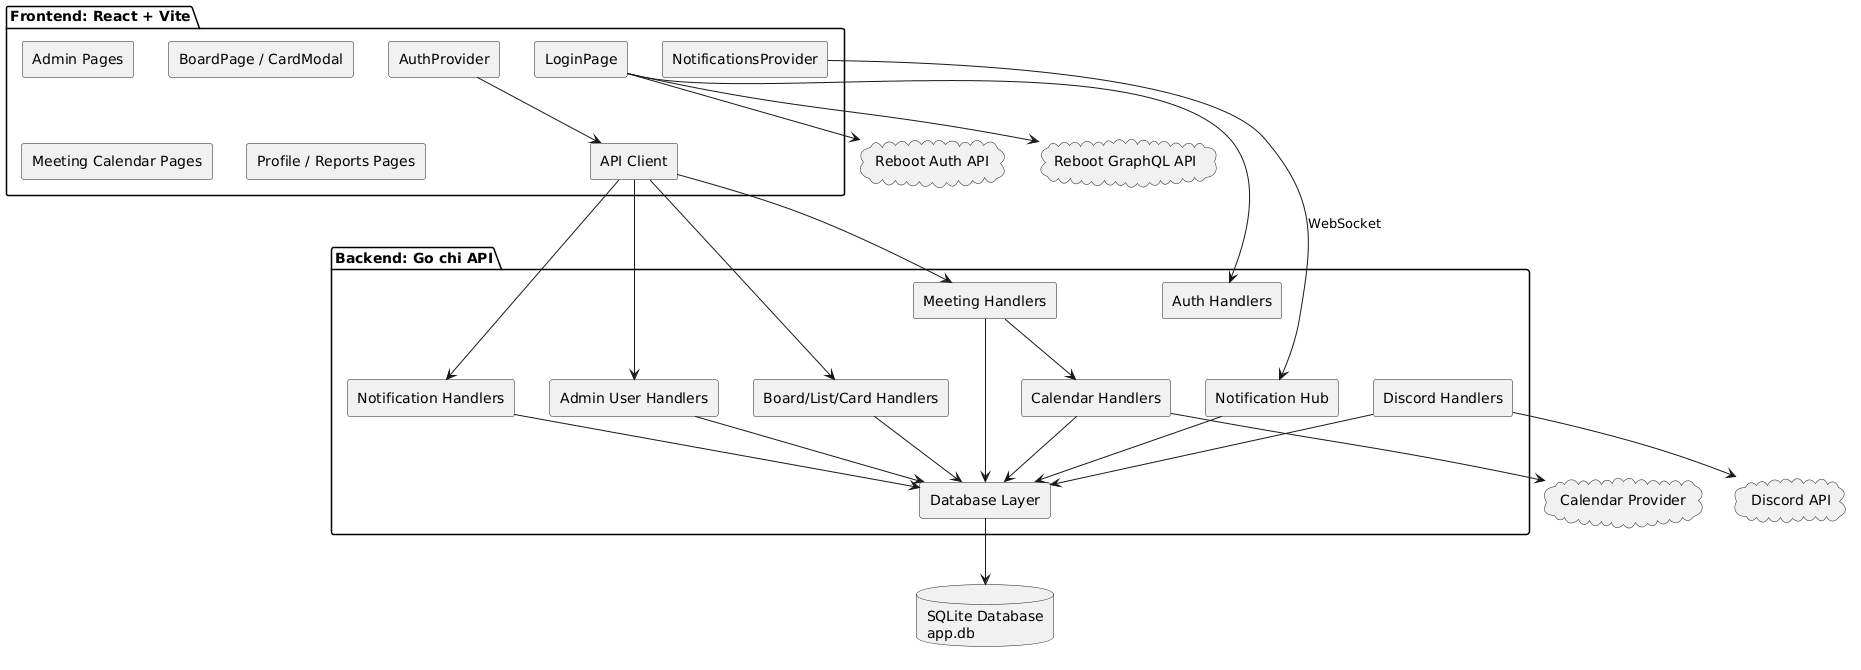

The diagram above was rendered by PlantUML. Its source (embedded in the PNG):
@startuml
skinparam componentStyle rectangle

package "Frontend: React + Vite" {
  [LoginPage]
  [AuthProvider]
  [API Client]
  [NotificationsProvider]
  [Admin Pages]
  [BoardPage / CardModal]
  [Meeting Calendar Pages]
  [Profile / Reports Pages]
}

package "Backend: Go chi API" {
  [Auth Handlers]
  [Admin User Handlers]
  [Board/List/Card Handlers]
  [Meeting Handlers]
  [Notification Handlers]
  [Notification Hub]
  [Discord Handlers]
  [Calendar Handlers]
  [Database Layer]
}

database "SQLite Database\napp.db" as SQLite
cloud "Reboot Auth API" as RebootAuth
cloud "Reboot GraphQL API" as RebootGQL
cloud "Discord API" as Discord
cloud "Calendar Provider" as Calendar

[LoginPage] --> RebootAuth
[LoginPage] --> RebootGQL
[LoginPage] --> [Auth Handlers]
[AuthProvider] --> [API Client]
[API Client] --> [Admin User Handlers]
[API Client] --> [Board/List/Card Handlers]
[API Client] --> [Meeting Handlers]
[API Client] --> [Notification Handlers]
[NotificationsProvider] --> [Notification Hub] : WebSocket

[Admin User Handlers] --> [Database Layer]
[Board/List/Card Handlers] --> [Database Layer]
[Meeting Handlers] --> [Database Layer]
[Notification Handlers] --> [Database Layer]
[Notification Hub] --> [Database Layer]
[Discord Handlers] --> [Database Layer]
[Calendar Handlers] --> [Database Layer]

[Database Layer] --> SQLite
[Discord Handlers] --> Discord
[Meeting Handlers] --> [Calendar Handlers]
[Calendar Handlers] --> Calendar
@enduml